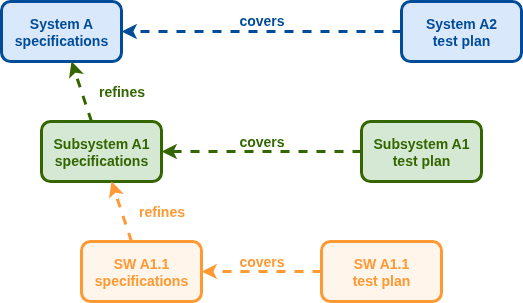

The diagram above was exported from draw.io. Its source (the exported page's mxGraphModel, read from the mxfile embedded in the PNG):
<mxGraphModel dx="1378" dy="963" grid="1" gridSize="10" guides="1" tooltips="1" connect="1" arrows="1" fold="1" page="1" pageScale="1" pageWidth="1100" pageHeight="850" math="0" shadow="0">
  <root>
    <mxCell id="0" />
    <mxCell id="1" parent="0" />
    <mxCell id="qQBBtLnvxc3TzpNSmngJ-1" value="System A&lt;div&gt;specifications&lt;/div&gt;" style="rounded=1;whiteSpace=wrap;html=1;strokeWidth=3;fontSize=14;fontStyle=1;fontColor=#004C99;labelBackgroundColor=none;fillColor=#DAE8FC;strokeColor=#004C99;" vertex="1" parent="1">
      <mxGeometry x="120" y="80" width="120" height="60" as="geometry" />
    </mxCell>
    <mxCell id="qQBBtLnvxc3TzpNSmngJ-2" value="Subsystem A1&lt;div&gt;specifications&lt;/div&gt;" style="rounded=1;whiteSpace=wrap;html=1;fontSize=14;fontStyle=1;strokeWidth=3;strokeColor=#336600;fontColor=#336600;fillColor=#D5E8D4;" vertex="1" parent="1">
      <mxGeometry x="160" y="200" width="120" height="60" as="geometry" />
    </mxCell>
    <mxCell id="qQBBtLnvxc3TzpNSmngJ-3" value="SW A1.1&lt;div&gt;specifications&lt;/div&gt;" style="rounded=1;whiteSpace=wrap;html=1;fontSize=14;fontStyle=1;strokeWidth=3;fontColor=#FF9933;strokeColor=#FF9933;fillColor=#FFF5EB;" vertex="1" parent="1">
      <mxGeometry x="200" y="320" width="120" height="60" as="geometry" />
    </mxCell>
    <mxCell id="qQBBtLnvxc3TzpNSmngJ-4" value="SW A1.1&lt;div&gt;test plan&lt;/div&gt;" style="rounded=1;whiteSpace=wrap;html=1;fontSize=14;fontStyle=1;strokeWidth=3;fontColor=#FF9933;strokeColor=#FF9933;fillColor=#FFF5EB;" vertex="1" parent="1">
      <mxGeometry x="440" y="320" width="120" height="60" as="geometry" />
    </mxCell>
    <mxCell id="qQBBtLnvxc3TzpNSmngJ-5" value="Subsystem A1&lt;div&gt;test plan&lt;/div&gt;" style="rounded=1;whiteSpace=wrap;html=1;fontSize=14;fontStyle=1;strokeWidth=3;strokeColor=#336600;fontColor=#336600;fillColor=#D5E8D4;" vertex="1" parent="1">
      <mxGeometry x="480" y="200" width="120" height="60" as="geometry" />
    </mxCell>
    <mxCell id="qQBBtLnvxc3TzpNSmngJ-6" value="System A2&lt;div&gt;test plan&lt;/div&gt;" style="rounded=1;whiteSpace=wrap;html=1;strokeWidth=3;fontSize=14;fontStyle=1;fontColor=#004C99;labelBackgroundColor=none;fillColor=#DAE8FC;strokeColor=#004C99;" vertex="1" parent="1">
      <mxGeometry x="520" y="80" width="120" height="60" as="geometry" />
    </mxCell>
    <mxCell id="qQBBtLnvxc3TzpNSmngJ-7" value="refines" style="endArrow=classic;html=1;rounded=0;dashed=1;fontSize=14;fontStyle=1;strokeWidth=3;strokeColor=#336600;fontColor=#336600;labelBackgroundColor=none;" edge="1" parent="1" source="qQBBtLnvxc3TzpNSmngJ-2" target="qQBBtLnvxc3TzpNSmngJ-1">
      <mxGeometry x="-0.4" y="-38" width="50" height="50" relative="1" as="geometry">
        <mxPoint x="620" y="520" as="sourcePoint" />
        <mxPoint x="670" y="470" as="targetPoint" />
        <mxPoint as="offset" />
      </mxGeometry>
    </mxCell>
    <mxCell id="qQBBtLnvxc3TzpNSmngJ-8" value="refines" style="endArrow=classic;html=1;rounded=0;dashed=1;fontSize=14;fontStyle=1;strokeWidth=3;fontColor=#FF9933;strokeColor=#FF9933;labelBackgroundColor=none;" edge="1" parent="1" source="qQBBtLnvxc3TzpNSmngJ-3" target="qQBBtLnvxc3TzpNSmngJ-2">
      <mxGeometry x="-0.4" y="-38" width="50" height="50" relative="1" as="geometry">
        <mxPoint x="360" y="320" as="sourcePoint" />
        <mxPoint x="340" y="260" as="targetPoint" />
        <mxPoint as="offset" />
      </mxGeometry>
    </mxCell>
    <mxCell id="qQBBtLnvxc3TzpNSmngJ-9" value="covers" style="endArrow=classic;html=1;rounded=0;dashed=1;strokeWidth=3;fontSize=14;fontStyle=1;fontColor=#004C99;labelBackgroundColor=none;verticalAlign=bottom;strokeColor=#004C99;" edge="1" parent="1" source="qQBBtLnvxc3TzpNSmngJ-6" target="qQBBtLnvxc3TzpNSmngJ-1">
      <mxGeometry width="50" height="50" relative="1" as="geometry">
        <mxPoint x="480" y="680" as="sourcePoint" />
        <mxPoint x="460" y="620" as="targetPoint" />
        <mxPoint as="offset" />
      </mxGeometry>
    </mxCell>
    <mxCell id="qQBBtLnvxc3TzpNSmngJ-10" value="covers" style="endArrow=classic;html=1;rounded=0;dashed=1;fontSize=14;fontStyle=1;strokeWidth=3;strokeColor=#336600;fontColor=#336600;labelBackgroundColor=none;" edge="1" parent="1" source="qQBBtLnvxc3TzpNSmngJ-5" target="qQBBtLnvxc3TzpNSmngJ-2">
      <mxGeometry y="-10" width="50" height="50" relative="1" as="geometry">
        <mxPoint x="860" y="290" as="sourcePoint" />
        <mxPoint x="620" y="290" as="targetPoint" />
        <mxPoint as="offset" />
      </mxGeometry>
    </mxCell>
    <mxCell id="qQBBtLnvxc3TzpNSmngJ-11" value="covers" style="endArrow=classic;html=1;rounded=0;dashed=1;fontSize=14;fontStyle=1;strokeWidth=3;fontColor=#FF9933;strokeColor=#FF9933;labelBackgroundColor=none;" edge="1" parent="1" source="qQBBtLnvxc3TzpNSmngJ-4" target="qQBBtLnvxc3TzpNSmngJ-3">
      <mxGeometry y="-10" width="50" height="50" relative="1" as="geometry">
        <mxPoint x="480" y="450" as="sourcePoint" />
        <mxPoint x="320" y="450" as="targetPoint" />
        <mxPoint as="offset" />
      </mxGeometry>
    </mxCell>
  </root>
</mxGraphModel>